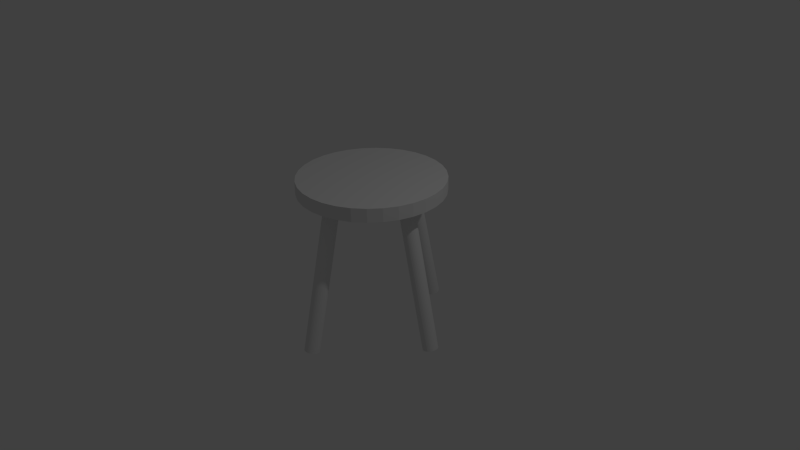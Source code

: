 # Source: chair.blend  (saved by Blender 2.67.0; exported with 4.5.12 LTS)
import bpy
from mathutils import Matrix  # noqa: F401  (used for matrix-valued properties, if any)

bpy.ops.wm.read_factory_settings(use_empty=True)
scene = bpy.context.scene
scene.name = 'Scene'

# ---- collections
col_collection_1 = bpy.data.collections.new('Collection 1'); scene.collection.children.link(col_collection_1)

# ---- world
world_world = bpy.data.worlds.new('World'); scene.world = world_world
world_world.color = (0.05088, 0.05088, 0.05088)
world_world.use_sun_shadow = False
world_world.sun_shadow_jitter_overblur = 0.0
world_world.cycles.sampling_method = 'MANUAL'
world_world.cycles.sample_map_resolution = 256

# ---- cameras
cam_camera = bpy.data.cameras.new('Camera')
cam_camera.clip_end = 100.0
cam_camera.lens = 35.0
cam_camera.sensor_width = 32.0
cam_camera.sensor_height = 18.0
cam_camera.ortho_scale = 7.314
cam_camera.dof.focus_distance = 0.0
cam_camera.dof.aperture_fstop = 128.0

# ---- lights
light_lamp = bpy.data.lights.new('Lamp', 'POINT')
light_lamp.transmission_factor = 0.0
light_lamp.cutoff_distance = 30.0
light_lamp.energy = 100.0
light_lamp.shadow_buffer_clip_start = 1.001
light_lamp.shadow_soft_size = 0.1
light_lamp.shadow_maximum_resolution = 0.006
light_lamp.use_absolute_resolution = True
light_lamp.cycles.use_multiple_importance_sampling = False

# ---- meshes
me_cylinder_003 = bpy.data.meshes.new('Cylinder.003')
me_cylinder_003.from_pydata([(9.25, -10.3, -0.7696), (4.807, -6.04, 1.133), (9.266, -10.11, -0.7735), (4.823, -5.849, 1.129), (9.318, -9.926, -0.7764), (4.875, -5.662, 1.126), (9.406, -9.752, -0.7783), (4.963, -5.488, 1.125), (9.524, -9.596, -0.779), (5.082, -5.332, 1.124), (9.67, -9.465, -0.7786), (5.227, -5.201, 1.124), (9.837, -9.364, -0.7769), (5.395, -5.1, 1.126), (10.02, -9.296, -0.7742), (5.577, -5.032, 1.129), (10.21, -9.265, -0.7705), (5.766, -5.001, 1.132), (10.4, -9.271, -0.7659), (5.957, -5.007, 1.137), (10.58, -9.315, -0.7606), (6.141, -5.051, 1.142), (10.75, -9.394, -0.7549), (6.311, -5.13, 1.148), (10.9, -9.505, -0.7489), (6.46, -5.241, 1.154), (11.03, -9.645, -0.7429), (6.584, -5.381, 1.16), (11.12, -9.807, -0.7371), (6.677, -5.544, 1.166), (11.18, -9.987, -0.7317), (6.735, -5.723, 1.171), (11.2, -10.18, -0.7269), (6.757, -5.912, 1.176), (11.18, -10.37, -0.723), (6.741, -6.103, 1.18), (11.13, -10.55, -0.7201), (6.689, -6.29, 1.183), (11.04, -10.73, -0.7182), (6.602, -6.464, 1.185), (10.93, -10.88, -0.7175), (6.483, -6.62, 1.185), (10.78, -11.01, -0.7179), (6.337, -6.751, 1.185), (10.61, -11.12, -0.7196), (6.17, -6.852, 1.183), (10.43, -11.18, -0.7223), (5.988, -6.92, 1.181), (10.24, -11.21, -0.726), (5.798, -6.951, 1.177), (10.05, -11.21, -0.7306), (5.607, -6.945, 1.172), (9.866, -11.17, -0.7359), (5.424, -6.901, 1.167), (9.696, -11.09, -0.7416), (5.254, -6.822, 1.161), (9.547, -10.97, -0.7476), (5.104, -6.711, 1.155), (9.423, -10.84, -0.7536), (4.98, -6.571, 1.149), (9.33, -10.67, -0.7594), (4.888, -6.409, 1.143), (9.272, -10.49, -0.7648), (4.829, -6.229, 1.138), (-12.12, -10.53, -0.7188), (-7.675, -6.134, 1.181), (-12.1, -10.34, -0.7235), (-7.659, -5.944, 1.176), (-12.05, -10.16, -0.7289), (-7.607, -5.763, 1.171), (-11.96, -9.998, -0.7348), (-7.519, -5.598, 1.165), (-11.84, -9.855, -0.7409), (-7.4, -5.454, 1.159), (-11.7, -9.739, -0.747), (-7.255, -5.338, 1.153), (-11.53, -9.655, -0.7529), (-7.087, -5.254, 1.147), (-11.35, -9.606, -0.7583), (-6.905, -5.205, 1.141), (-11.16, -9.594, -0.763), (-6.716, -5.193, 1.137), (-10.97, -9.619, -0.7668), (-6.525, -5.218, 1.133), (-10.78, -9.681, -0.7697), (-6.341, -5.28, 1.13), (-10.61, -9.777, -0.7715), (-6.171, -5.376, 1.128), (-10.46, -9.903, -0.772), (-6.022, -5.503, 1.128), (-10.34, -10.06, -0.7714), (-5.898, -5.655, 1.128), (-10.25, -10.23, -0.7696), (-5.805, -5.827, 1.13), (-10.19, -10.41, -0.7667), (-5.747, -6.011, 1.133), (-10.17, -10.6, -0.7628), (-5.725, -6.202, 1.137), (-10.18, -10.79, -0.758), (-5.741, -6.392, 1.142), (-10.24, -10.97, -0.7526), (-5.793, -6.573, 1.147), (-10.32, -11.14, -0.7467), (-5.88, -6.738, 1.153), (-10.44, -11.28, -0.7406), (-5.999, -6.882, 1.159), (-10.59, -11.4, -0.7345), (-6.145, -6.998, 1.165), (-10.75, -11.48, -0.7287), (-6.312, -7.082, 1.171), (-10.94, -11.53, -0.7233), (-6.494, -7.131, 1.176), (-11.13, -11.54, -0.7186), (-6.684, -7.143, 1.181), (-11.32, -11.52, -0.7147), (-6.875, -7.117, 1.185), (-11.5, -11.46, -0.7118), (-7.058, -7.055, 1.188), (-11.67, -11.36, -0.7101), (-7.228, -6.959, 1.19), (-11.82, -11.23, -0.7095), (-7.378, -6.833, 1.19), (-11.94, -11.08, -0.7101), (-7.502, -6.681, 1.19), (-12.04, -10.91, -0.7119), (-7.594, -6.509, 1.188), (-12.1, -10.72, -0.7149), (-7.653, -6.324, 1.185), (0.0, 1.0, -1.0), (0.0, 1.0, 1.0), (0.1951, 0.9808, -1.0), (0.1951, 0.9808, 1.0), (0.3827, 0.9239, -1.0), (0.3827, 0.9239, 1.0), (0.5556, 0.8315, -1.0), (0.5556, 0.8315, 1.0), (0.7071, 0.7071, -1.0), (0.7071, 0.7071, 1.0), (0.8315, 0.5556, -1.0), (0.8315, 0.5556, 1.0), (0.9239, 0.3827, -1.0), (0.9239, 0.3827, 1.0), (0.9808, 0.1951, -1.0), (0.9808, 0.1951, 1.0), (1.0, 7.55e-08, -1.0), (1.0, 7.55e-08, 1.0), (0.9808, -0.1951, -1.0), (0.9808, -0.1951, 1.0), (0.9239, -0.3827, -1.0), (0.9239, -0.3827, 1.0), (0.8315, -0.5556, -1.0), (0.8315, -0.5556, 1.0), (0.7071, -0.7071, -1.0), (0.7071, -0.7071, 1.0), (0.5556, -0.8315, -1.0), (0.5556, -0.8315, 1.0), (0.3827, -0.9239, -1.0), (0.3827, -0.9239, 1.0), (0.1951, -0.9808, -1.0), (0.1951, -0.9808, 1.0), (-3.258e-07, -1.0, -1.0), (-3.258e-07, -1.0, 1.0), (-0.1951, -0.9808, -1.0), (-0.1951, -0.9808, 1.0), (-0.3827, -0.9239, -1.0), (-0.3827, -0.9239, 1.0), (-0.5556, -0.8315, -1.0), (-0.5556, -0.8315, 1.0), (-0.7071, -0.7071, -1.0), (-0.7071, -0.7071, 1.0), (-0.8315, -0.5556, -1.0), (-0.8315, -0.5556, 1.0), (-0.9239, -0.3827, -1.0), (-0.9239, -0.3827, 1.0), (-0.9808, -0.1951, -1.0), (-0.9808, -0.1951, 1.0), (-1.0, 9.656e-07, -1.0), (-1.0, 9.656e-07, 1.0), (-0.9808, 0.1951, -1.0), (-0.9808, 0.1951, 1.0), (-0.9239, 0.3827, -1.0), (-0.9239, 0.3827, 1.0), (-0.8315, 0.5556, -1.0), (-0.8315, 0.5556, 1.0), (-0.7071, 0.7071, -1.0), (-0.7071, 0.7071, 1.0), (-0.5556, 0.8315, -1.0), (-0.5556, 0.8315, 1.0), (-0.3827, 0.9239, -1.0), (-0.3827, 0.9239, 1.0), (-0.1951, 0.9808, -1.0), (-0.1951, 0.9808, 1.0), (0.0, -19.93, -0.5686), (0.0, -11.27, 1.234), (0.1951, -19.95, -0.5677), (0.1951, -11.29, 1.235), (0.3827, -20.0, -0.5653), (0.3827, -11.34, 1.237), (0.5556, -20.09, -0.5613), (0.5556, -11.42, 1.241), (0.7071, -20.2, -0.5559), (0.7071, -11.53, 1.247), (0.8315, -20.34, -0.5493), (0.8315, -11.67, 1.253), (0.9239, -20.49, -0.5418), (0.9239, -11.83, 1.261), (0.9808, -20.66, -0.5337), (0.9808, -12.0, 1.269), (1.0, -20.84, -0.5252), (1.0, -12.17, 1.277), (0.9808, -21.01, -0.5168), (0.9808, -12.35, 1.286), (0.9239, -21.18, -0.5087), (0.9239, -12.52, 1.294), (0.8315, -21.34, -0.5012), (0.8315, -12.67, 1.301), (0.7071, -21.47, -0.4946), (0.7071, -12.81, 1.308), (0.5556, -21.59, -0.4892), (0.5556, -12.92, 1.313), (0.3827, -21.67, -0.4852), (0.3827, -13.0, 1.317), (0.1951, -21.72, -0.4828), (0.1951, -13.06, 1.32), (-3.258e-07, -21.74, -0.4819), (-3.258e-07, -13.07, 1.321), (-0.1951, -21.72, -0.4828), (-0.1951, -13.06, 1.32), (-0.3827, -21.67, -0.4852), (-0.3827, -13.0, 1.317), (-0.5556, -21.59, -0.4892), (-0.5556, -12.92, 1.313), (-0.7071, -21.47, -0.4946), (-0.7071, -12.81, 1.308), (-0.8315, -21.34, -0.5012), (-0.8315, -12.67, 1.301), (-0.9239, -21.18, -0.5087), (-0.9239, -12.52, 1.294), (-0.9808, -21.01, -0.5168), (-0.9808, -12.35, 1.286), (-1.0, -20.84, -0.5252), (-1.0, -12.17, 1.277), (-0.9808, -20.66, -0.5337), (-0.9808, -12.0, 1.269), (-0.9239, -20.49, -0.5418), (-0.9239, -11.83, 1.261), (-0.8315, -20.34, -0.5493), (-0.8315, -11.67, 1.253), (-0.7071, -20.2, -0.5559), (-0.7071, -11.53, 1.247), (-0.5556, -20.09, -0.5613), (-0.5556, -11.42, 1.241), (-0.3827, -20.0, -0.5653), (-0.3827, -11.34, 1.237), (-0.1951, -19.95, -0.5677), (-0.1951, -11.29, 1.235), (0.0, -15.44, 1.292), (0.0, -15.05, 1.462), (-1.846, -15.26, 1.288), (-1.846, -14.88, 1.458), (-3.621, -14.74, 1.276), (-3.621, -14.35, 1.446), (-5.257, -13.89, 1.256), (-5.257, -13.5, 1.427), (-6.691, -12.74, 1.23), (-6.691, -12.35, 1.401), (-7.868, -11.34, 1.198), (-7.868, -10.95, 1.369), (-8.742, -9.746, 1.162), (-8.742, -9.359, 1.332), (-9.281, -8.016, 1.123), (-9.281, -7.628, 1.293), (-9.463, -6.216, 1.082), (-9.463, -5.828, 1.252), (-9.281, -4.416, 1.041), (-9.281, -4.028, 1.211), (-8.742, -2.685, 1.001), (-8.742, -2.297, 1.171), (-7.868, -1.09, 0.9649), (-7.868, -0.702, 1.135), (-6.691, 0.3083, 0.933), (-6.691, 0.6962, 1.103), (-5.257, 1.456, 0.9069), (-5.257, 1.844, 1.077), (-3.621, 2.308, 0.8875), (-3.621, 2.696, 1.058), (-1.846, 2.833, 0.8755), (-1.846, 3.221, 1.046), (3.083e-06, 3.011, 0.8714), (3.083e-06, 3.398, 1.042), (1.846, 2.833, 0.8755), (1.846, 3.221, 1.046), (3.621, 2.308, 0.8875), (3.621, 2.696, 1.058), (5.257, 1.456, 0.9069), (5.257, 1.844, 1.077), (6.691, 0.3083, 0.933), (6.691, 0.6962, 1.103), (7.868, -1.09, 0.9649), (7.868, -0.702, 1.135), (8.742, -2.685, 1.001), (8.742, -2.297, 1.171), (9.281, -4.416, 1.041), (9.281, -4.028, 1.211), (9.463, -6.216, 1.082), (9.463, -5.828, 1.252), (9.281, -8.016, 1.123), (9.281, -7.628, 1.293), (8.742, -9.746, 1.162), (8.742, -9.359, 1.332), (7.868, -11.34, 1.198), (7.868, -10.95, 1.369), (6.691, -12.74, 1.23), (6.691, -12.35, 1.401), (5.257, -13.89, 1.256), (5.257, -13.5, 1.427), (3.621, -14.74, 1.276), (3.621, -14.35, 1.446), (1.846, -15.26, 1.288), (1.846, -14.88, 1.458)], [], [(0, 1, 3, 2), (2, 3, 5, 4), (4, 5, 7, 6), (6, 7, 9, 8), (8, 9, 11, 10), (10, 11, 13, 12), (12, 13, 15, 14), (14, 15, 17, 16), (16, 17, 19, 18), (18, 19, 21, 20), (20, 21, 23, 22), (22, 23, 25, 24), (24, 25, 27, 26), (26, 27, 29, 28), (28, 29, 31, 30), (30, 31, 33, 32), (32, 33, 35, 34), (34, 35, 37, 36), (36, 37, 39, 38), (38, 39, 41, 40), (40, 41, 43, 42), (42, 43, 45, 44), (44, 45, 47, 46), (46, 47, 49, 48), (48, 49, 51, 50), (50, 51, 53, 52), (52, 53, 55, 54), (54, 55, 57, 56), (56, 57, 59, 58), (58, 59, 61, 60), (3, 1, 63, 61, 59, 57, 55, 53, 51, 49, 47, 45, 43, 41, 39, 37, 35, 33, 31, 29, 27, 25, 23, 21, 19, 17, 15, 13, 11, 9, 7, 5), (62, 63, 1, 0), (60, 61, 63, 62), (0, 2, 4, 6, 8, 10, 12, 14, 16, 18, 20, 22, 24, 26, 28, 30, 32, 34, 36, 38, 40, 42, 44, 46, 48, 50, 52, 54, 56, 58, 60, 62), (64, 65, 67, 66), (66, 67, 69, 68), (68, 69, 71, 70), (70, 71, 73, 72), (72, 73, 75, 74), (74, 75, 77, 76), (76, 77, 79, 78), (78, 79, 81, 80), (80, 81, 83, 82), (82, 83, 85, 84), (84, 85, 87, 86), (86, 87, 89, 88), (88, 89, 91, 90), (90, 91, 93, 92), (92, 93, 95, 94), (94, 95, 97, 96), (96, 97, 99, 98), (98, 99, 101, 100), (100, 101, 103, 102), (102, 103, 105, 104), (104, 105, 107, 106), (106, 107, 109, 108), (108, 109, 111, 110), (110, 111, 113, 112), (112, 113, 115, 114), (114, 115, 117, 116), (116, 117, 119, 118), (118, 119, 121, 120), (120, 121, 123, 122), (122, 123, 125, 124), (67, 65, 127, 125, 123, 121, 119, 117, 115, 113, 111, 109, 107, 105, 103, 101, 99, 97, 95, 93, 91, 89, 87, 85, 83, 81, 79, 77, 75, 73, 71, 69), (126, 127, 65, 64), (124, 125, 127, 126), (64, 66, 68, 70, 72, 74, 76, 78, 80, 82, 84, 86, 88, 90, 92, 94, 96, 98, 100, 102, 104, 106, 108, 110, 112, 114, 116, 118, 120, 122, 124, 126), (128, 129, 131, 130), (130, 131, 133, 132), (132, 133, 135, 134), (134, 135, 137, 136), (136, 137, 139, 138), (138, 139, 141, 140), (140, 141, 143, 142), (142, 143, 145, 144), (144, 145, 147, 146), (146, 147, 149, 148), (148, 149, 151, 150), (150, 151, 153, 152), (152, 153, 155, 154), (154, 155, 157, 156), (156, 157, 159, 158), (158, 159, 161, 160), (160, 161, 163, 162), (162, 163, 165, 164), (164, 165, 167, 166), (166, 167, 169, 168), (168, 169, 171, 170), (170, 171, 173, 172), (172, 173, 175, 174), (174, 175, 177, 176), (176, 177, 179, 178), (178, 179, 181, 180), (180, 181, 183, 182), (182, 183, 185, 184), (184, 185, 187, 186), (186, 187, 189, 188), (131, 129, 191, 189, 187, 185, 183, 181, 179, 177, 175, 173, 171, 169, 167, 165, 163, 161, 159, 157, 155, 153, 151, 149, 147, 145, 143, 141, 139, 137, 135, 133), (190, 191, 129, 128), (188, 189, 191, 190), (128, 130, 132, 134, 136, 138, 140, 142, 144, 146, 148, 150, 152, 154, 156, 158, 160, 162, 164, 166, 168, 170, 172, 174, 176, 178, 180, 182, 184, 186, 188, 190), (192, 193, 195, 194), (194, 195, 197, 196), (196, 197, 199, 198), (198, 199, 201, 200), (200, 201, 203, 202), (202, 203, 205, 204), (204, 205, 207, 206), (206, 207, 209, 208), (208, 209, 211, 210), (210, 211, 213, 212), (212, 213, 215, 214), (214, 215, 217, 216), (216, 217, 219, 218), (218, 219, 221, 220), (220, 221, 223, 222), (222, 223, 225, 224), (224, 225, 227, 226), (226, 227, 229, 228), (228, 229, 231, 230), (230, 231, 233, 232), (232, 233, 235, 234), (234, 235, 237, 236), (236, 237, 239, 238), (238, 239, 241, 240), (240, 241, 243, 242), (242, 243, 245, 244), (244, 245, 247, 246), (246, 247, 249, 248), (248, 249, 251, 250), (250, 251, 253, 252), (195, 193, 255, 253, 251, 249, 247, 245, 243, 241, 239, 237, 235, 233, 231, 229, 227, 225, 223, 221, 219, 217, 215, 213, 211, 209, 207, 205, 203, 201, 199, 197), (254, 255, 193, 192), (252, 253, 255, 254), (192, 194, 196, 198, 200, 202, 204, 206, 208, 210, 212, 214, 216, 218, 220, 222, 224, 226, 228, 230, 232, 234, 236, 238, 240, 242, 244, 246, 248, 250, 252, 254), (256, 257, 259, 258), (258, 259, 261, 260), (260, 261, 263, 262), (262, 263, 265, 264), (264, 265, 267, 266), (266, 267, 269, 268), (268, 269, 271, 270), (270, 271, 273, 272), (272, 273, 275, 274), (274, 275, 277, 276), (276, 277, 279, 278), (278, 279, 281, 280), (280, 281, 283, 282), (282, 283, 285, 284), (284, 285, 287, 286), (286, 287, 289, 288), (288, 289, 291, 290), (290, 291, 293, 292), (292, 293, 295, 294), (294, 295, 297, 296), (296, 297, 299, 298), (298, 299, 301, 300), (300, 301, 303, 302), (302, 303, 305, 304), (304, 305, 307, 306), (306, 307, 309, 308), (308, 309, 311, 310), (310, 311, 313, 312), (312, 313, 315, 314), (314, 315, 317, 316), (259, 257, 319, 317, 315, 313, 311, 309, 307, 305, 303, 301, 299, 297, 295, 293, 291, 289, 287, 285, 283, 281, 279, 277, 275, 273, 271, 269, 267, 265, 263, 261), (318, 319, 257, 256), (316, 317, 319, 318), (256, 258, 260, 262, 264, 266, 268, 270, 272, 274, 276, 278, 280, 282, 284, 286, 288, 290, 292, 294, 296, 298, 300, 302, 304, 306, 308, 310, 312, 314, 316, 318)])
me_cylinder_003.use_remesh_preserve_volume = False
me_cylinder_003.use_remesh_preserve_attributes = False
me_cylinder_003.use_mirror_vertex_groups = False
me_cylinder_003.update()

# ---- objects
ob_cylinder_002 = bpy.data.objects.new('Cylinder.002', me_cylinder_003)
ob_lamp = bpy.data.objects.new('Lamp', light_lamp)
ob_camera = bpy.data.objects.new('Camera', cam_camera)

# ---- transforms, parenting, visibility, modifiers, constraints
ob_cylinder_002.location = (0.0, 0.8463, 0.0)
ob_cylinder_002.rotation_euler = (0.224, -0.0, 0.0)
ob_cylinder_002.scale = (0.1, 0.1, 1.0)
ob_cylinder_002.lineart.crease_threshold = 0.0
ob_lamp.location = (4.076, 1.005, 5.904)
ob_lamp.rotation_euler = (0.6503, 0.05522, 1.866)
ob_lamp.lock_rotations_4d = False
ob_lamp.empty_display_type = 'ARROWS'
ob_lamp.color = (0.0, 0.0, 0.0, 0.0)
ob_lamp.lineart.crease_threshold = 0.0
ob_camera.location = (7.481, -6.508, 5.344)
ob_camera.rotation_euler = (1.109, 0.01082, 0.8149)
ob_camera.lock_rotations_4d = False
ob_camera.empty_display_type = 'ARROWS'
ob_camera.color = (0.0, 0.0, 0.0, 0.0)
ob_camera.display_type = 'WIRE'
ob_camera.lineart.crease_threshold = 0.0

# ---- collection membership
col_collection_1.objects.link(ob_cylinder_002)
col_collection_1.objects.link(ob_lamp)
col_collection_1.objects.link(ob_camera)

# ---- scene / render settings (as saved in the file)
scene.camera = ob_camera
scene.frame_start = 1; scene.frame_end = 250; scene.frame_set(1)
scene.render.engine = 'BLENDER_EEVEE_NEXT'
scene.render.image_settings.color_mode = 'RGB'
scene.render.image_settings.compression = 90
scene.render.resolution_percentage = 50
scene.render.dither_intensity = 0.0
scene.cycles.use_denoising = False
scene.cycles.samples = 10
scene.cycles.sampling_pattern = 'TABULATED_SOBOL'
scene.cycles.light_sampling_threshold = 0.0
scene.cycles.use_adaptive_sampling = False
scene.cycles.use_light_tree = False
scene.cycles.blur_glossy = 0.0
scene.cycles.volume_bounces = 1
scene.cycles.pixel_filter_type = 'GAUSSIAN'
scene.cycles.sample_clamp_indirect = 0.0
scene.view_settings.view_transform = 'Standard'
bpy.context.view_layer.update()
